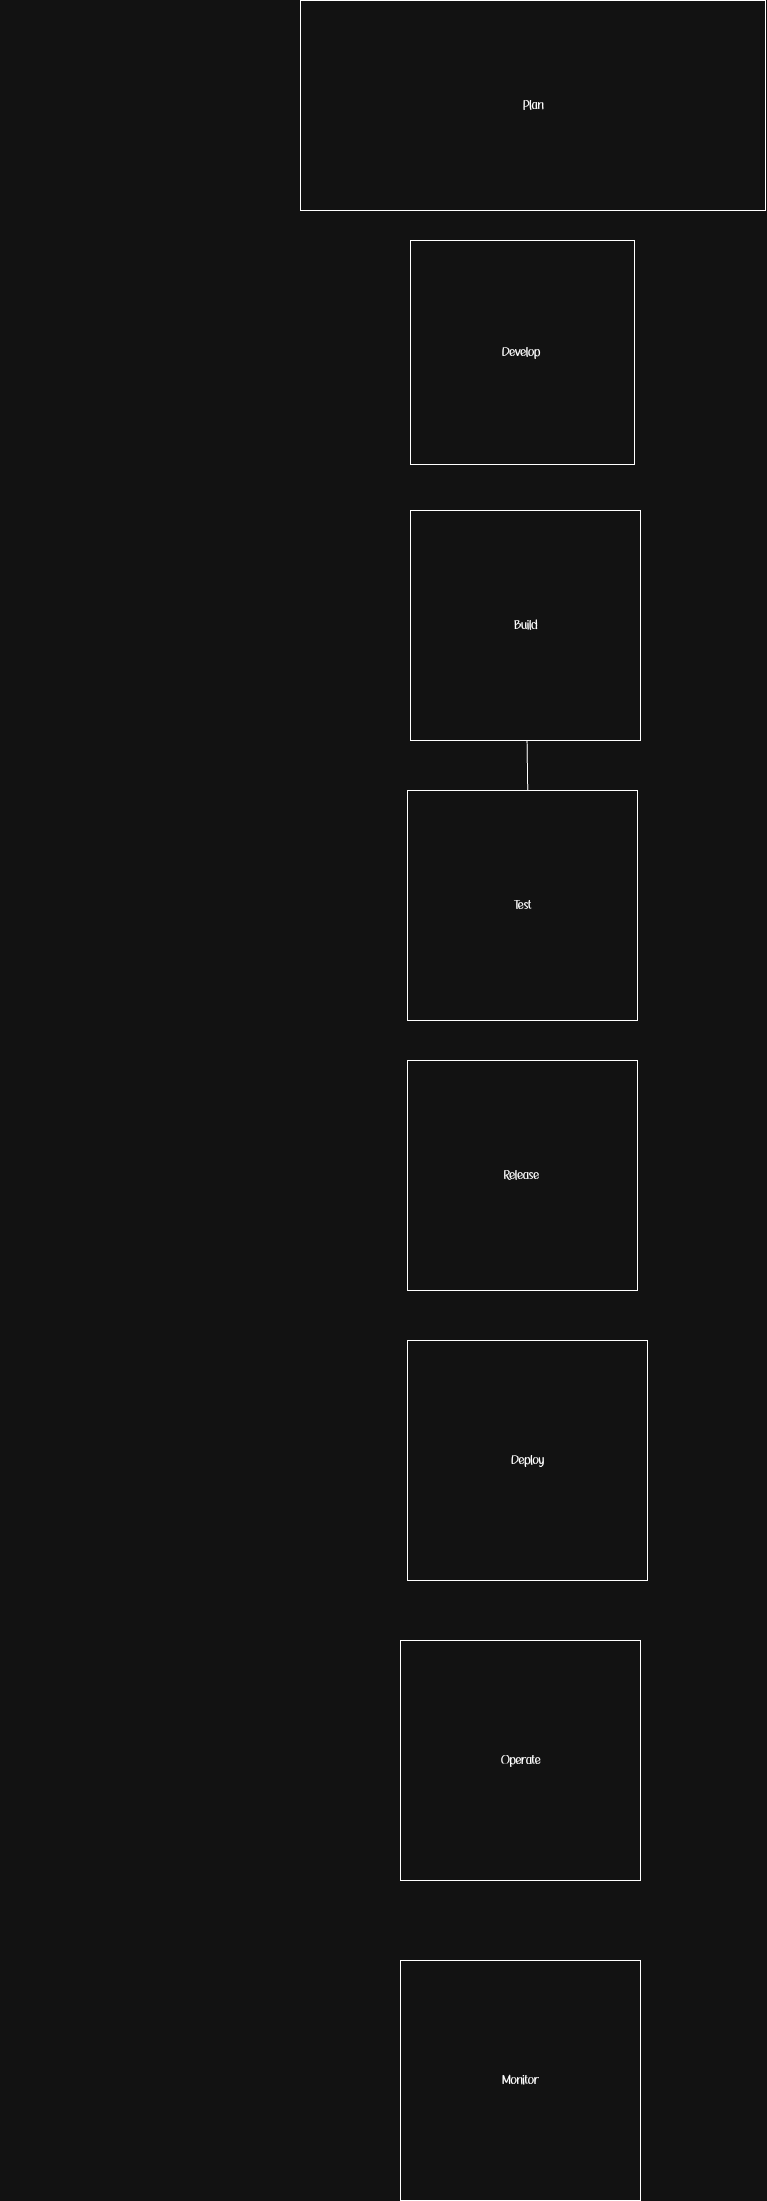

The diagram above was exported from draw.io. Its source (the exported page's mxGraphModel, read from the mxfile embedded in the PNG):
<mxGraphModel dx="956" dy="4478" grid="1" gridSize="10" guides="1" tooltips="1" connect="1" arrows="1" fold="1" page="1" pageScale="1" pageWidth="850" pageHeight="1100" math="0" shadow="0">
  <root>
    <mxCell id="0" />
    <mxCell id="1" parent="0" />
    <mxCell id="AetwkhQJ-FLK8fvsUlO_-12" value="" style="rounded=0;whiteSpace=wrap;html=1;direction=east;" vertex="1" parent="1">
      <mxGeometry x="360" y="-1020" width="190" as="geometry" />
    </mxCell>
    <mxCell id="AetwkhQJ-FLK8fvsUlO_-14" value="Develop&amp;nbsp;" style="whiteSpace=wrap;html=1;aspect=fixed;" vertex="1" parent="1">
      <mxGeometry x="770" y="-1850" width="224" height="224" as="geometry" />
    </mxCell>
    <mxCell id="AetwkhQJ-FLK8fvsUlO_-26" style="edgeStyle=none;curved=1;rounded=0;orthogonalLoop=1;jettySize=auto;html=1;fontSize=12;startSize=8;endSize=8;entryX=0.5;entryY=0;entryDx=0;entryDy=0;entryPerimeter=0;" edge="1" parent="1" source="AetwkhQJ-FLK8fvsUlO_-15" target="AetwkhQJ-FLK8fvsUlO_-18">
      <mxGeometry relative="1" as="geometry">
        <mxPoint x="890" y="-1180" as="targetPoint" />
        <Array as="points">
          <mxPoint x="890" y="-1100" />
        </Array>
      </mxGeometry>
    </mxCell>
    <mxCell id="AetwkhQJ-FLK8fvsUlO_-15" value="Build" style="whiteSpace=wrap;html=1;aspect=fixed;" vertex="1" parent="1">
      <mxGeometry x="770" y="-1580" width="230" height="230" as="geometry" />
    </mxCell>
    <mxCell id="AetwkhQJ-FLK8fvsUlO_-18" value="Test" style="whiteSpace=wrap;html=1;aspect=fixed;" vertex="1" parent="1">
      <mxGeometry x="767" y="-1300" width="230" height="230" as="geometry" />
    </mxCell>
    <mxCell id="AetwkhQJ-FLK8fvsUlO_-19" value="Release&amp;nbsp;" style="whiteSpace=wrap;html=1;aspect=fixed;" vertex="1" parent="1">
      <mxGeometry x="767" y="-1030" width="230" height="230" as="geometry" />
    </mxCell>
    <mxCell id="AetwkhQJ-FLK8fvsUlO_-20" value="Deploy" style="whiteSpace=wrap;html=1;aspect=fixed;" vertex="1" parent="1">
      <mxGeometry x="767" y="-750" width="240" height="240" as="geometry" />
    </mxCell>
    <mxCell id="AetwkhQJ-FLK8fvsUlO_-22" value="Operate" style="whiteSpace=wrap;html=1;aspect=fixed;" vertex="1" parent="1">
      <mxGeometry x="760" y="-450" width="240" height="240" as="geometry" />
    </mxCell>
    <mxCell id="AetwkhQJ-FLK8fvsUlO_-23" value="Monitor" style="whiteSpace=wrap;html=1;aspect=fixed;" vertex="1" parent="1">
      <mxGeometry x="760" y="-130" width="240" height="240" as="geometry" />
    </mxCell>
    <mxCell id="AetwkhQJ-FLK8fvsUlO_-24" value="Plan" style="rounded=0;whiteSpace=wrap;html=1;" vertex="1" parent="1">
      <mxGeometry x="660" y="-2090" width="465" height="210" as="geometry" />
    </mxCell>
    <mxCell id="AetwkhQJ-FLK8fvsUlO_-25" style="edgeStyle=none;curved=1;rounded=0;orthogonalLoop=1;jettySize=auto;html=1;entryX=0.5;entryY=1;entryDx=0;entryDy=0;fontSize=12;startSize=8;endSize=8;" edge="1" parent="1" source="AetwkhQJ-FLK8fvsUlO_-15" target="AetwkhQJ-FLK8fvsUlO_-15">
      <mxGeometry relative="1" as="geometry" />
    </mxCell>
  </root>
</mxGraphModel>